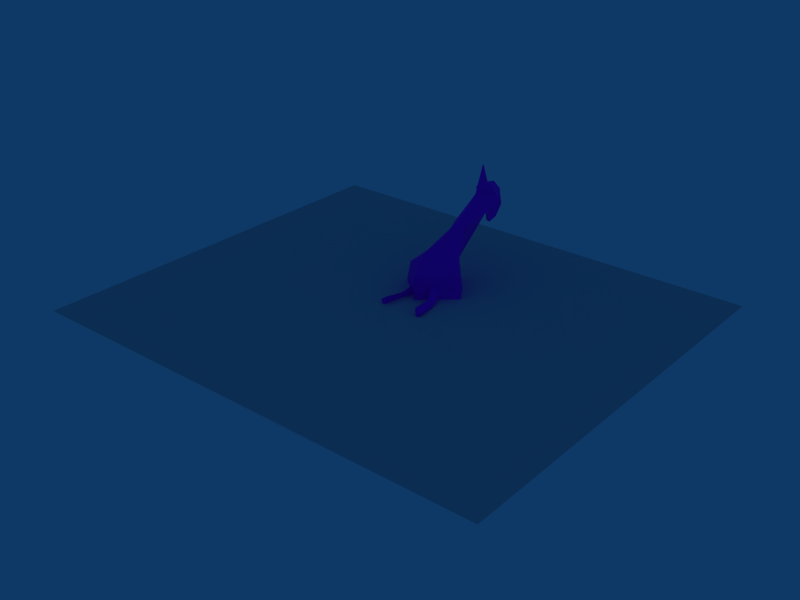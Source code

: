 # Source: chicken.blend  (saved by Blender 4.2.67; exported with 4.5.12 LTS)
import bpy
from mathutils import Matrix  # noqa: F401  (used for matrix-valued properties, if any)

bpy.ops.wm.read_factory_settings(use_empty=True)
scene = bpy.context.scene
scene.name = 'Scene'

# ---- collections
col_collection_1 = bpy.data.collections.new('Collection 1'); scene.collection.children.link(col_collection_1)

# ---- images (referenced by path relative to the original .blend; pixels are not part of the script)
import os
ASSET_DIR = os.environ.get("B2B_ASSET_DIR", "")  # directory of the original .blend (textures are referenced by path, not embedded)
HERE = os.path.dirname(os.path.abspath(__file__))  # packed textures are extracted next to this script under _unpacked/

def load_image(name, relpath, width, height, colorspace="sRGB"):
    """Load a texture the original file referenced (path relative to the .blend, or extracted next to this script)."""
    p = next((c for c in (os.path.join(HERE, relpath), os.path.join(ASSET_DIR, relpath)) if relpath and os.path.exists(c)), "")
    if p:
        img = bpy.data.images.load(p, check_existing=True)
        img.name = name
    else:  # same state as the original file: an image datablock whose file is absent (Cycles renders it pink)
        img = bpy.data.images.new(name, width, height)
        img.source = "FILE"
        img.filepath = "//" + (relpath or name)
    img.colorspace_settings.name = colorspace
    return img
img_chicken_tga_001 = load_image('chicken.tga.001', 'chicken.tga', 1024, 1024, 'sRGB')

# ---- materials (node trees are filled in below, after node groups)
mat_material_002 = bpy.data.materials.new('Material.002')

# ---- material node trees
mat_material_002.use_nodes = True; mat_material_002.node_tree.nodes.clear()
_N = mat_material_002.node_tree.nodes; _L = mat_material_002.node_tree.links
n0 = _N.new('ShaderNodeBsdfPrincipled'); n0.name = 'Principled BSDF'; n0.location = (10, 300)
n1 = _N.new('ShaderNodeOutputMaterial'); n1.name = 'Material Output'; n1.location = (300, 300)
n2 = _N.new('ShaderNodeTexImage'); n2.name = 'Image Texture'; n2.location = (-357, 239)
n2.image = img_chicken_tga_001
_L.new(n0.outputs[0], n1.inputs[0])
_L.new(n2.outputs[0], n0.inputs[0])
_L.new(n2.outputs[1], n0.inputs[4])
n1.is_active_output = True

# ---- world
world_world = bpy.data.worlds.new('World'); scene.world = world_world
world_world.color = (0.05656, 0.2208, 0.4)
world_world.use_sun_shadow = False
world_world.sun_shadow_jitter_overblur = 0.0
world_world.cycles.sampling_method = 'MANUAL'
world_world.cycles.sample_map_resolution = 256

# ---- meshes
me_plane_008 = bpy.data.meshes.new('Plane.008')
me_plane_008.from_pydata([(-0.03995, -0.7118, 1.544), (-0.04053, -0.1495, 1.543), (-0.02322, -0.3385, 1.221), (0.01819, -0.9206, 1.357), (-0.01347, -0.6668, 1.049), (-0.01833, -1.177, 1.154), (-0.01383, -1.209, 1.07), (-0.01497, -1.366, 1.096), (-0.00159, -1.441, 0.8487), (-0.006127, -1.193, 0.9264), (-0.06488, -0.8331, 2.012), (-0.06614, -0.1597, 2.02), (-0.08161, -1.233, 2.335), (-0.05853, -0.6292, 2.32), (-0.08323, -1.256, 2.366), (-0.08877, -0.9557, 2.461), (-0.09075, -1.447, 2.512), (-0.09428, -1.071, 2.567), (-0.07658, -1.395, 2.246), (-0.08186, -1.481, 2.347), (-0.07538, -1.293, 2.221), (-0.07697, -1.255, 2.25), (-0.09615, -1.35, 2.61), (-0.09737, -1.245, 2.63), (-0.1076, -1.17, 2.818), (-0.05353, -0.1728, 1.786), (-0.07604, -0.3132, 2.206), (0.2332, -0.3956, 1.554), (0.1581, -0.845, 1.294), (0.1093, -1.167, 1.171), (0.08631, -1.312, 1.086), (0.2163, -0.4612, 2.032), (-0.002806, -0.8705, 2.347), (0.03905, -1.106, 2.42), (0.03237, -1.261, 2.497), (-0.03802, -1.163, 2.598), (0.2624, -0.4071, 1.682), (0.2508, -0.4678, 1.916), (0.1083, -0.5729, 2.119), (0.000152, -0.7935, 2.29), (0.003983, -1.203, 2.577), (-0.1883, -1.203, 2.567), (-0.155, -0.7937, 2.282), (-0.2448, -0.5734, 2.1), (-0.3647, -0.4685, 1.88), (-0.3531, -0.4078, 1.646), (-0.1489, -1.163, 2.592), (-0.2107, -1.262, 2.484), (-0.2066, -1.106, 2.407), (-0.1579, -0.8707, 2.339), (-0.3419, -0.4619, 1.999), (-0.1103, -1.312, 1.075), (-0.1426, -1.167, 1.157), (-0.2054, -0.8456, 1.275), (-0.3091, -0.3964, 1.524), (-0.07163, -0.3132, 2.206), (-0.04911, -0.1728, 1.786), (-0.1031, -1.17, 2.818), (-0.09296, -1.245, 2.63), (-0.09174, -1.35, 2.61), (-0.07256, -1.255, 2.25), (-0.07097, -1.293, 2.221), (-0.07744, -1.481, 2.347), (-0.07217, -1.395, 2.246), (-0.08986, -1.071, 2.567), (-0.08634, -1.447, 2.512), (-0.08436, -0.9556, 2.461), (-0.07882, -1.256, 2.367), (-0.05411, -0.6291, 2.32), (-0.07719, -1.233, 2.336), (-0.06172, -0.1597, 2.021), (-0.06047, -0.8331, 2.012), (-0.001713, -1.193, 0.9266), (0.002824, -1.441, 0.8489), (-0.01056, -1.366, 1.096), (-0.009414, -1.209, 1.071), (-0.01391, -1.177, 1.154), (-0.009058, -0.6668, 1.049), (0.02261, -0.9206, 1.357), (-0.0188, -0.3385, 1.222), (-0.03612, -0.1495, 1.543), (-0.03553, -0.7118, 1.544), (0.1291, -0.1407, 1.76), (0.1092, -0.1469, 1.861), (0.1693, -0.1513, 1.82), (0.111, -0.3552, 1.879), (0.0251, -0.341, 1.98), (0.05398, -0.3509, 1.736), (0.1964, 0.05135, 1.838), (0.1363, 0.05577, 1.879), (0.1562, 0.06202, 1.778), (-0.21, 0.06075, 1.768), (-0.1955, 0.05462, 1.87), (-0.2533, 0.04979, 1.826), (-0.1029, -0.3514, 1.732), (-0.08716, -0.3414, 1.977), (-0.1674, -0.3562, 1.872), (-0.2239, -0.1527, 1.809), (-0.1661, -0.1479, 1.853), (-0.1806, -0.1417, 1.752)], [], [(12, 14, 18), (30, 8, 9), (6, 30, 9), (30, 7, 8), (23, 35, 24), (35, 17, 24), (36, 25, 37), (31, 10, 37), (36, 0, 27), (38, 26, 39), (32, 12, 39), (38, 10, 31), (43, 50, 71), (49, 42, 69), (43, 42, 55), (45, 54, 81), (50, 44, 71), (45, 44, 56), (46, 57, 64), (58, 57, 46), (51, 73, 74), (75, 72, 51), (51, 72, 73), (69, 63, 67), (85, 87, 86), (89, 90, 88), (92, 91, 93), (96, 94, 95), (99, 98, 94), (98, 95, 94), (98, 97, 96), (98, 96, 95), (97, 99, 94), (97, 94, 96), (98, 99, 91), (98, 91, 92), (97, 98, 93), (98, 92, 93), (99, 97, 91), (97, 93, 91), (82, 84, 88), (82, 88, 90), (84, 83, 89), (84, 89, 88), (83, 82, 89), (82, 90, 89), (84, 82, 87), (84, 87, 85), (83, 84, 85), (83, 85, 86), (82, 83, 87), (83, 86, 87), (65, 67, 62), (67, 63, 62), (63, 69, 61), (69, 60, 61), (54, 53, 81), (53, 78, 81), (53, 54, 79), (54, 80, 79), (76, 78, 52), (78, 53, 52), (52, 53, 77), (53, 79, 77), (74, 76, 51), (76, 52, 51), (51, 52, 75), (52, 77, 75), (66, 68, 49), (66, 49, 48), (48, 49, 69), (48, 69, 67), (64, 66, 48), (64, 48, 47), (47, 48, 67), (47, 67, 65), (64, 47, 46), (47, 41, 46), (65, 59, 47), (59, 41, 47), (59, 58, 41), (58, 46, 41), (81, 71, 44), (81, 44, 45), (70, 56, 44), (70, 44, 50), (56, 80, 45), (80, 54, 45), (71, 69, 42), (71, 42, 43), (68, 55, 42), (68, 42, 49), (55, 70, 50), (55, 50, 43), (26, 38, 31), (26, 31, 11), (13, 32, 39), (13, 39, 26), (10, 38, 39), (10, 39, 12), (25, 36, 1), (36, 27, 1), (11, 31, 37), (11, 37, 25), (0, 36, 37), (0, 37, 10), (22, 40, 23), (40, 35, 23), (16, 34, 22), (34, 40, 22), (17, 35, 34), (35, 40, 34), (34, 16, 14), (34, 14, 33), (17, 34, 33), (17, 33, 15), (33, 14, 12), (33, 12, 32), (15, 33, 32), (15, 32, 13), (30, 6, 29), (6, 4, 29), (7, 30, 5), (30, 29, 5), (29, 4, 28), (4, 2, 28), (5, 29, 3), (29, 28, 3), (28, 2, 27), (2, 1, 27), (27, 0, 28), (0, 3, 28), (18, 20, 12), (20, 21, 12), (16, 19, 14), (19, 18, 14)])
_uv = me_plane_008.uv_layers.new(name='UVTex')
_uv.uv.foreach_set('vector', [0.6213, 0.8091, 0.6304, 0.8193, 0.5911, 0.8736, 0.2159, 0.7954, 0.0979, 0.8532, 0.1261, 0.7528, 0.1756, 0.6655, 0.2159, 0.7954, 0.1261, 0.7528, 0.2159, 0.7954, 0.2185, 0.828, 0.0979, 0.8532, 0.7117, 0.8206, 0.699, 0.7928, 0.7298, 0.7943, 0.699, 0.7928, 0.6889, 0.75, 0.7298, 0.7943, 0.4108, 0.4474, 0.4517, 0.323, 0.4793, 0.4729, 0.5156, 0.4729, 0.507, 0.6229, 0.4793, 0.4729, 0.4108, 0.4474, 0.3539, 0.5731, 0.3736, 0.4398, 0.5608, 0.5377, 0.6145, 0.4524, 0.6179, 0.6307, 0.6387, 0.7026, 0.6213, 0.8091, 0.6179, 0.6307, 0.5608, 0.5377, 0.507, 0.6229, 0.5156, 0.4729, 0.5608, 0.5377, 0.5156, 0.4729, 0.507, 0.6229, 0.6387, 0.7026, 0.6179, 0.6307, 0.6213, 0.8091, 0.5608, 0.5377, 0.6179, 0.6307, 0.6145, 0.4524, 0.4108, 0.4474, 0.3736, 0.4398, 0.3539, 0.5731, 0.5156, 0.4729, 0.4793, 0.4729, 0.507, 0.6229, 0.4108, 0.4474, 0.4793, 0.4729, 0.4517, 0.323, 0.699, 0.7928, 0.7298, 0.7943, 0.6889, 0.75, 0.7117, 0.8206, 0.7298, 0.7943, 0.699, 0.7928, 0.2159, 0.7954, 0.0979, 0.8532, 0.2185, 0.828, 0.1756, 0.6655, 0.1261, 0.7528, 0.2159, 0.7954, 0.2159, 0.7954, 0.1261, 0.7528, 0.0979, 0.8532, 0.6213, 0.8091, 0.5911, 0.8736, 0.6304, 0.8193, 0.4854, 0.3679, 0.5109, 0.3618, 0.4667, 0.3724, 0.5347, 0.1211, 0.5547, 0.1289, 0.5431, 0.1244, 0.5347, 0.1211, 0.5547, 0.1289, 0.5431, 0.1244, 0.4854, 0.3679, 0.5109, 0.3618, 0.4667, 0.3724, 0.5045, 0.2424, 0.4857, 0.2351, 0.5109, 0.3618, 0.4857, 0.2351, 0.4667, 0.3724, 0.5109, 0.3618, 0.4857, 0.2351, 0.4936, 0.2382, 0.4854, 0.3679, 0.4857, 0.2351, 0.4854, 0.3679, 0.4667, 0.3724, 0.4936, 0.2382, 0.5045, 0.2424, 0.5109, 0.3618, 0.4936, 0.2382, 0.5109, 0.3618, 0.4854, 0.3679, 0.4857, 0.2351, 0.5045, 0.2424, 0.5547, 0.1289, 0.4857, 0.2351, 0.5547, 0.1289, 0.5347, 0.1211, 0.4936, 0.2382, 0.4857, 0.2351, 0.5431, 0.1244, 0.4857, 0.2351, 0.5347, 0.1211, 0.5431, 0.1244, 0.5045, 0.2424, 0.4936, 0.2382, 0.5547, 0.1289, 0.4936, 0.2382, 0.5431, 0.1244, 0.5547, 0.1289, 0.5045, 0.2424, 0.4936, 0.2382, 0.5431, 0.1244, 0.5045, 0.2424, 0.5431, 0.1244, 0.5547, 0.1289, 0.4936, 0.2382, 0.4857, 0.2351, 0.5347, 0.1211, 0.4936, 0.2382, 0.5347, 0.1211, 0.5431, 0.1244, 0.4857, 0.2351, 0.5045, 0.2424, 0.5347, 0.1211, 0.5045, 0.2424, 0.5547, 0.1289, 0.5347, 0.1211, 0.4936, 0.2382, 0.5045, 0.2424, 0.5109, 0.3618, 0.4936, 0.2382, 0.5109, 0.3618, 0.4854, 0.3679, 0.4857, 0.2351, 0.4936, 0.2382, 0.4854, 0.3679, 0.4857, 0.2351, 0.4854, 0.3679, 0.4667, 0.3724, 0.5045, 0.2424, 0.4857, 0.2351, 0.5109, 0.3618, 0.4857, 0.2351, 0.4667, 0.3724, 0.5109, 0.3618, 0.6735, 0.861, 0.6304, 0.8193, 0.6308, 0.8646, 0.6304, 0.8193, 0.5911, 0.8736, 0.6308, 0.8646, 0.5911, 0.8736, 0.6213, 0.8091, 0.5896, 0.8452, 0.6213, 0.8091, 0.5991, 0.8302, 0.5896, 0.8452, 0.3736, 0.4398, 0.2805, 0.5706, 0.3539, 0.5731, 0.2805, 0.5706, 0.3056, 0.7328, 0.3539, 0.5731, 0.2805, 0.5706, 0.3736, 0.4398, 0.2715, 0.4071, 0.3736, 0.4398, 0.3773, 0.3078, 0.2715, 0.4071, 0.2348, 0.8141, 0.3056, 0.7328, 0.2198, 0.6789, 0.3056, 0.7328, 0.2805, 0.5706, 0.2198, 0.6789, 0.2198, 0.6789, 0.2805, 0.5706, 0.2002, 0.5264, 0.2805, 0.5706, 0.2715, 0.4071, 0.2002, 0.5264, 0.2185, 0.828, 0.2348, 0.8141, 0.2159, 0.7954, 0.2348, 0.8141, 0.2198, 0.6789, 0.2159, 0.7954, 0.2159, 0.7954, 0.2198, 0.6789, 0.1756, 0.6655, 0.2198, 0.6789, 0.2002, 0.5264, 0.1756, 0.6655, 0.6577, 0.7288, 0.6561, 0.5961, 0.6387, 0.7026, 0.6577, 0.7288, 0.6387, 0.7026, 0.654, 0.7737, 0.654, 0.7737, 0.6387, 0.7026, 0.6213, 0.8091, 0.654, 0.7737, 0.6213, 0.8091, 0.6304, 0.8193, 0.6889, 0.75, 0.6738, 0.7248, 0.6521, 0.7721, 0.6889, 0.75, 0.6521, 0.7721, 0.665, 0.8093, 0.665, 0.8093, 0.6521, 0.7721, 0.6304, 0.8193, 0.665, 0.8093, 0.6304, 0.8193, 0.6735, 0.861, 0.6889, 0.75, 0.665, 0.8093, 0.699, 0.7928, 0.665, 0.8093, 0.6912, 0.7918, 0.699, 0.7928, 0.6735, 0.861, 0.7038, 0.8635, 0.665, 0.8093, 0.7038, 0.8635, 0.6912, 0.7918, 0.665, 0.8093, 0.7038, 0.8635, 0.7117, 0.8206, 0.6912, 0.7918, 0.7117, 0.8206, 0.699, 0.7928, 0.6912, 0.7918, 0.3539, 0.5731, 0.507, 0.6229, 0.4793, 0.4729, 0.3539, 0.5731, 0.4793, 0.4729, 0.4108, 0.4474, 0.5242, 0.323, 0.4517, 0.323, 0.4793, 0.4729, 0.5242, 0.323, 0.4793, 0.4729, 0.5156, 0.4729, 0.4517, 0.323, 0.3773, 0.3078, 0.4108, 0.4474, 0.3773, 0.3078, 0.3736, 0.4398, 0.4108, 0.4474, 0.507, 0.6229, 0.6213, 0.8091, 0.6179, 0.6307, 0.507, 0.6229, 0.6179, 0.6307, 0.5608, 0.5377, 0.6561, 0.5961, 0.6145, 0.4524, 0.6179, 0.6307, 0.6561, 0.5961, 0.6179, 0.6307, 0.6387, 0.7026, 0.6145, 0.4524, 0.5242, 0.323, 0.5156, 0.4729, 0.6145, 0.4524, 0.5156, 0.4729, 0.5608, 0.5377, 0.6145, 0.4524, 0.5608, 0.5377, 0.5156, 0.4729, 0.6145, 0.4524, 0.5156, 0.4729, 0.5242, 0.323, 0.6561, 0.5961, 0.6387, 0.7026, 0.6179, 0.6307, 0.6561, 0.5961, 0.6179, 0.6307, 0.6145, 0.4524, 0.507, 0.6229, 0.5608, 0.5377, 0.6179, 0.6307, 0.507, 0.6229, 0.6179, 0.6307, 0.6213, 0.8091, 0.4517, 0.323, 0.4108, 0.4474, 0.3773, 0.3078, 0.4108, 0.4474, 0.3736, 0.4398, 0.3773, 0.3078, 0.5242, 0.323, 0.5156, 0.4729, 0.4793, 0.4729, 0.5242, 0.323, 0.4793, 0.4729, 0.4517, 0.323, 0.3539, 0.5731, 0.4108, 0.4474, 0.4793, 0.4729, 0.3539, 0.5731, 0.4793, 0.4729, 0.507, 0.6229, 0.7038, 0.8635, 0.6912, 0.7918, 0.7117, 0.8206, 0.6912, 0.7918, 0.699, 0.7928, 0.7117, 0.8206, 0.6735, 0.861, 0.665, 0.8093, 0.7038, 0.8635, 0.665, 0.8093, 0.6912, 0.7918, 0.7038, 0.8635, 0.6889, 0.75, 0.699, 0.7928, 0.665, 0.8093, 0.699, 0.7928, 0.6912, 0.7918, 0.665, 0.8093, 0.665, 0.8093, 0.6735, 0.861, 0.6304, 0.8193, 0.665, 0.8093, 0.6304, 0.8193, 0.6521, 0.7721, 0.6889, 0.75, 0.665, 0.8093, 0.6521, 0.7721, 0.6889, 0.75, 0.6521, 0.7721, 0.6738, 0.7248, 0.654, 0.7737, 0.6304, 0.8193, 0.6213, 0.8091, 0.654, 0.7737, 0.6213, 0.8091, 0.6387, 0.7026, 0.6577, 0.7288, 0.654, 0.7737, 0.6387, 0.7026, 0.6577, 0.7288, 0.6387, 0.7026, 0.6561, 0.5961, 0.2159, 0.7954, 0.1756, 0.6655, 0.2198, 0.6789, 0.1756, 0.6655, 0.2002, 0.5264, 0.2198, 0.6789, 0.2185, 0.828, 0.2159, 0.7954, 0.2348, 0.8141, 0.2159, 0.7954, 0.2198, 0.6789, 0.2348, 0.8141, 0.2198, 0.6789, 0.2002, 0.5264, 0.2805, 0.5706, 0.2002, 0.5264, 0.2715, 0.4071, 0.2805, 0.5706, 0.2348, 0.8141, 0.2198, 0.6789, 0.3056, 0.7328, 0.2198, 0.6789, 0.2805, 0.5706, 0.3056, 0.7328, 0.2805, 0.5706, 0.2715, 0.4071, 0.3736, 0.4398, 0.2715, 0.4071, 0.3773, 0.3078, 0.3736, 0.4398, 0.3736, 0.4398, 0.3539, 0.5731, 0.2805, 0.5706, 0.3539, 0.5731, 0.3056, 0.7328, 0.2805, 0.5706, 0.5911, 0.8736, 0.5896, 0.8452, 0.6213, 0.8091, 0.5896, 0.8452, 0.5991, 0.8302, 0.6213, 0.8091, 0.6735, 0.861, 0.6308, 0.8646, 0.6304, 0.8193, 0.6308, 0.8646, 0.5911, 0.8736, 0.6304, 0.8193])
me_plane_008.materials.append(mat_material_002)
me_plane_008.use_remesh_preserve_volume = False
me_plane_008.use_remesh_preserve_attributes = False
me_plane_008.use_mirror_vertex_groups = False
me_plane_008.update()
me_plane_007 = bpy.data.meshes.new('Plane.007')
me_plane_007.from_pydata([(1.0, 1.0, 0.0), (1.0, -1.0, 0.0), (-1.0, -1.0, 0.0), (-1.0, 1.0, 0.0)], [], [(0, 3, 2, 1)])
_uv = me_plane_007.uv_layers.new(name='UVTex')
_uv.uv.foreach_set('vector', [0.8721, 0.9763, 0.004922, 0.9763, 0.004921, 0.04912, 0.8721, 0.04912])
me_plane_007.use_remesh_preserve_volume = False
me_plane_007.use_remesh_preserve_attributes = False
me_plane_007.use_mirror_vertex_groups = False
me_plane_007.update()
arm_armature_002 = bpy.data.armatures.new('Armature.002')  # bones are not reproduced

# ---- objects
ob_armature = bpy.data.objects.new('Armature', arm_armature_002)
ob_plane_001 = bpy.data.objects.new('Plane.001', me_plane_008)
ob_plane = bpy.data.objects.new('Plane', me_plane_007)

# ---- transforms, parenting, visibility, modifiers, constraints
ob_armature.location = (-0.01107, 0.008362, 0.003531)
ob_armature.scale = (0.02903, 0.02903, 0.02903)
ob_armature.lock_rotations_4d = False
ob_armature.empty_display_type = 'ARROWS'
ob_armature.color = (0.0, 0.0, 0.0, 1.0)
ob_armature.show_in_front = True
ob_armature.lineart.crease_threshold = 0.0
ob_plane_001.parent = ob_armature
ob_plane_001.matrix_parent_inverse = Matrix(((1.0, 0.0, 0.0, 0.01107), (0.0, 1.0, 0.0, -0.008362), (0.0, 0.0, 1.0, -0.003531), (0.0, 0.0, 0.0, 1.0)))
ob_plane_001.location = (0.04774, -0.1594, -31.42)
ob_plane_001.rotation_euler = (0.02787, -3.115, 0.002726)
ob_plane_001.scale = (-17.46, -17.46, -17.46)
ob_plane_001.lock_rotations_4d = False
ob_plane_001.empty_display_type = 'ARROWS'
ob_plane_001.color = (0.0, 0.0, 0.0, 1.0)
ob_plane_001.lineart.crease_threshold = 0.0
_vg = ob_plane_001.vertex_groups.new(name='Bone.006')
for _i, _w in zip([10, 12, 13, 14, 15, 16, 17, 18, 19, 20, 21, 22, 23, 24, 32, 33, 34, 35, 39, 40, 41, 42, 46, 47, 48, 49, 57, 58, 59, 60, 61, 62, 63, 64, 65, 66, 67, 68, 69, 71], [0.6872, 1.0, 0.9994, 1.0, 1.0, 1.0, 1.0, 1.0, 1.0, 0.9998, 0.9998, 1.0, 1.0, 0.948, 1.0, 1.0, 1.0, 1.0, 1.0, 1.0, 1.0, 0.9999, 1.0, 1.0, 1.0, 1.0, 0.948, 1.0, 1.0, 1.0, 1.0, 1.0, 1.0, 1.0, 1.0, 1.0, 1.0, 0.9994, 1.0, 0.5815]): _vg.add([_i], _w, 'REPLACE')
_vg = ob_plane_001.vertex_groups.new(name='Bone.005')
for _i, _w in zip([10, 11, 13, 26, 31, 37, 38, 43, 44, 50, 55, 68, 70, 71, 85, 86, 95, 96], [1.0, 0.9999, 0.2057, 1.0, 1.0, 0.9998, 1.0, 1.0, 1.0, 0.9165, 1.0, 0.2057, 0.9999, 1.0, 0.4114, 1.0, 0.9998, 0.9819]): _vg.add([_i], _w, 'REPLACE')
_vg = ob_plane_001.vertex_groups.new(name='Bone.003')
for _i, _w in zip([0, 1, 2, 27, 36, 37, 45, 54, 79, 80, 81], [1.0, 1.0, 0.9861, 0.9861, 0.9156, 0.07739, 0.8986, 1.0, 0.9861, 1.0, 1.0]): _vg.add([_i], _w, 'REPLACE')
_vg = ob_plane_001.vertex_groups.new(name='Bone.004')
for _i, _w in zip([2, 3, 4, 5, 6, 7, 8, 9, 28, 29, 30, 51, 52, 53, 72, 73, 74, 75, 76, 77, 78, 79], [1.0, 1.0, 1.0, 1.0, 1.0, 1.0, 0.9821, 0.9999, 1.0, 1.0, 1.0, 1.0, 1.0, 1.0, 0.9999, 0.9821, 1.0, 1.0, 1.0, 1.0, 1.0, 1.0]): _vg.add([_i], _w, 'REPLACE')
_vg = ob_plane_001.vertex_groups.new(name='Bone.002')
for _i, _w in zip([83, 84, 88, 89, 90], [0.9986, 1.0, 1.0, 1.0, 1.0]): _vg.add([_i], _w, 'REPLACE')
_vg = ob_plane_001.vertex_groups.new(name='Bone.001')
for _i, _w in zip([91, 92, 93, 97, 98], [1.0, 1.0, 1.0, 0.9945, 0.8767]): _vg.add([_i], _w, 'REPLACE')
_vg = ob_plane_001.vertex_groups.new(name='Bone')
for _i, _w in zip([11, 70, 95, 96], [0.7971, 0.7257, 0.9727, 0.1187]): _vg.add([_i], _w, 'REPLACE')
_m = ob_plane_001.modifiers.new('Armature', 'ARMATURE')
_m.object = ob_armature
_m.use_bone_envelopes = True
ob_plane.location = (-0.01107, 0.008362, 0.003531)
ob_plane.scale = (1.165, 1.0, 1.0)
ob_plane.lock_rotations_4d = False
ob_plane.empty_display_type = 'ARROWS'
ob_plane.color = (0.0, 0.0, 0.0, 1.0)
ob_plane.hide_viewport = True
ob_plane.lineart.crease_threshold = 0.0

# ---- collection membership
col_collection_1.objects.link(ob_armature)
col_collection_1.objects.link(ob_plane_001)
col_collection_1.objects.link(ob_plane)

# ---- scene / render settings (as saved in the file)
scene.frame_start = 1; scene.frame_end = 23; scene.frame_set(20)
scene.render.engine = 'BLENDER_EEVEE_NEXT'
scene.render.image_settings.file_format = 'JPEG'
scene.render.image_settings.color_mode = 'RGB'
scene.render.image_settings.compression = 90
scene.render.resolution_x = 800
scene.render.resolution_y = 600
scene.render.pixel_aspect_x = 100.0
scene.render.pixel_aspect_y = 100.0
scene.render.fps = 6
scene.render.dither_intensity = 0.0
scene.render.use_compositing = False
scene.render.use_sequencer = False
scene.render.bake_margin = 2
scene.render.bake_bias = 0.0
scene.render.use_stamp_time = False
scene.render.use_stamp_date = False
scene.render.use_stamp_frame = False
scene.render.use_stamp_camera = False
scene.render.use_stamp_scene = False
scene.render.use_stamp_filename = False
scene.render.use_stamp_render_time = False
scene.render.stamp_font_size = 0
scene.cycles.use_denoising = False
scene.cycles.samples = 10
scene.cycles.sampling_pattern = 'TABULATED_SOBOL'
scene.cycles.light_sampling_threshold = 0.0
scene.cycles.use_adaptive_sampling = False
scene.cycles.use_light_tree = False
scene.cycles.blur_glossy = 0.0
scene.cycles.volume_bounces = 1
scene.cycles.pixel_filter_type = 'GAUSSIAN'
scene.cycles.sample_clamp_indirect = 0.0
scene.view_settings.view_transform = 'Raw'
bpy.context.view_layer.update()

# ---- added for rendering (the .blend has no active camera): camera
cam_auto = bpy.data.cameras.new('AutoCamera')
cam_auto.lens = 50.0
cam_auto.sensor_width = 36.0
cam_auto.clip_end = 1000.0
ob_auto_camera = bpy.data.objects.new('AutoCamera', cam_auto)
scene.collection.objects.link(ob_auto_camera)
ob_auto_camera.location = (2.80134, -3.36161, 2.29456)
ob_auto_camera.rotation_euler = (1.09748, -7.21219e-08, 0.694738)
scene.camera = ob_auto_camera
bpy.context.view_layer.update()
